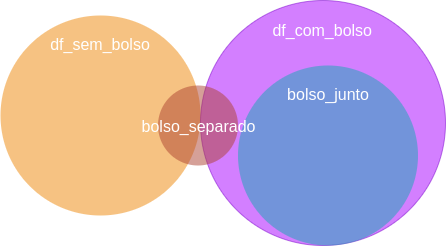

The diagram above was exported from draw.io. Its source (the exported page's mxGraphModel, read from the mxfile embedded in the PNG):
<mxGraphModel dx="868" dy="518" grid="1" gridSize="10" guides="1" tooltips="1" connect="1" arrows="1" fold="1" page="1" pageScale="1" pageWidth="1169" pageHeight="827" background="#ffffff" math="0" shadow="0">
  <root>
    <mxCell id="0" />
    <mxCell id="1" parent="0" />
    <mxCell id="21637" value="&lt;div style=&quot;text-align: center ; font-size: 16px&quot;&gt;df_sem_bolso&lt;br&gt;&lt;/div&gt;" style="ellipse;whiteSpace=wrap;html=1;aspect=fixed;rounded=1;shadow=0;glass=0;labelBackgroundColor=none;strokeColor=none;strokeWidth=1;fillColor=#F08705;gradientColor=none;fontFamily=Helvetica;fontSize=16;fontColor=#FFFFFF;align=center;opacity=50;verticalAlign=top;spacing=15;" parent="1" vertex="1">
      <mxGeometry x="80" y="250" width="200" height="200" as="geometry" />
    </mxCell>
    <mxCell id="21638" value="df_com_bolso" style="ellipse;whiteSpace=wrap;html=1;aspect=fixed;rounded=1;shadow=0;glass=0;labelBackgroundColor=none;strokeColor=#7700CC;strokeWidth=1;fillColor=#aa00ff;fontFamily=Helvetica;fontSize=16;align=right;opacity=50;spacing=15;verticalAlign=top;fontColor=#ffffff;horizontal=1;spacingTop=0;spacingLeft=0;spacingRight=58;" parent="1" vertex="1">
      <mxGeometry x="280" y="235" width="245" height="245" as="geometry" />
    </mxCell>
    <mxCell id="21639" value="bolso_junto" style="ellipse;whiteSpace=wrap;html=1;aspect=fixed;rounded=1;shadow=0;glass=0;labelBackgroundColor=none;strokeColor=none;strokeWidth=1;fillColor=#12AAB5;gradientColor=none;fontFamily=Helvetica;fontSize=16;fontColor=#FFFFFF;align=center;opacity=50;spacing=15;verticalAlign=top;" parent="1" vertex="1">
      <mxGeometry x="317.5" y="300" width="180" height="180" as="geometry" />
    </mxCell>
    <mxCell id="21640" value="&lt;div style=&quot;text-align: center ; font-size: 16px&quot;&gt;bolso_separado&lt;/div&gt;" style="ellipse;whiteSpace=wrap;html=1;aspect=fixed;rounded=1;shadow=0;glass=0;labelBackgroundColor=none;strokeColor=none;strokeWidth=1;fillColor=#AE4132;gradientColor=none;fontFamily=Helvetica;fontSize=16;fontColor=#FFFFFF;align=center;opacity=50;verticalAlign=bottom;spacingBottom=15;spacing=15;" parent="1" vertex="1">
      <mxGeometry x="237.5" y="320" width="80" height="80" as="geometry" />
    </mxCell>
  </root>
</mxGraphModel>